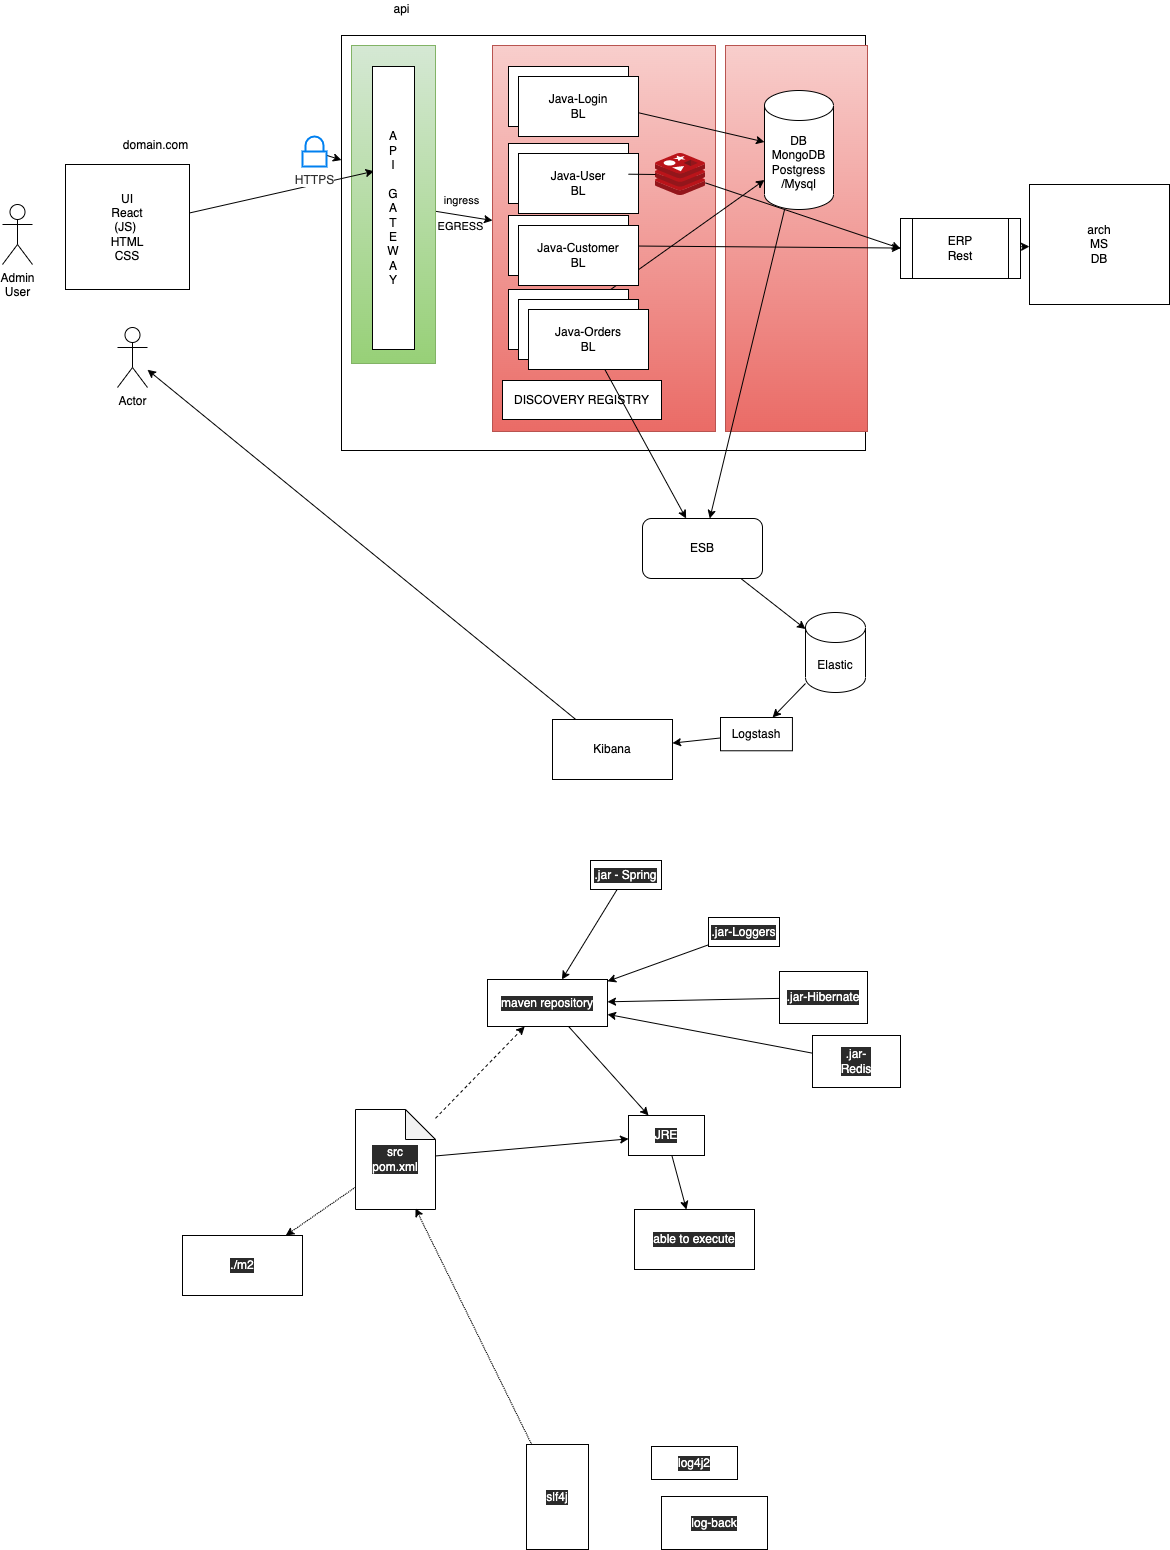

The diagram above was exported from draw.io. Its source (the exported page's mxGraphModel, read from the mxfile embedded in the PNG):
<mxGraphModel dx="1191" dy="531" grid="0" gridSize="10" guides="1" tooltips="1" connect="1" arrows="1" fold="1" page="0" pageScale="1" pageWidth="827" pageHeight="1169" math="0" shadow="0">
  <root>
    <mxCell id="0" />
    <mxCell id="1" parent="0" />
    <mxCell id="27" value="" style="rounded=0;whiteSpace=wrap;html=1;" vertex="1" parent="1">
      <mxGeometry x="183" y="197" width="524" height="415" as="geometry" />
    </mxCell>
    <mxCell id="29" value="" style="rounded=0;whiteSpace=wrap;html=1;fillColor=#f8cecc;strokeColor=#b85450;gradientColor=#ea6b66;" vertex="1" parent="1">
      <mxGeometry x="334" y="207" width="223" height="386" as="geometry" />
    </mxCell>
    <mxCell id="30" value="" style="rounded=0;whiteSpace=wrap;html=1;fillColor=#f8cecc;strokeColor=#b85450;gradientColor=#ea6b66;" vertex="1" parent="1">
      <mxGeometry x="567" y="207" width="142" height="386" as="geometry" />
    </mxCell>
    <mxCell id="31" style="edgeStyle=none;html=1;" edge="1" parent="1" source="28" target="29">
      <mxGeometry relative="1" as="geometry" />
    </mxCell>
    <mxCell id="32" value="EGRESS" style="edgeLabel;html=1;align=center;verticalAlign=middle;resizable=0;points=[];" vertex="1" connectable="0" parent="31">
      <mxGeometry x="-0.3684" relative="1" as="geometry">
        <mxPoint x="7" y="12" as="offset" />
      </mxGeometry>
    </mxCell>
    <mxCell id="33" value="ingress" style="edgeLabel;html=1;align=center;verticalAlign=middle;resizable=0;points=[];" vertex="1" connectable="0" parent="31">
      <mxGeometry x="-0.5579" relative="1" as="geometry">
        <mxPoint x="13" y="-13" as="offset" />
      </mxGeometry>
    </mxCell>
    <mxCell id="28" value="" style="rounded=0;whiteSpace=wrap;html=1;fillColor=#d5e8d4;gradientColor=#97d077;strokeColor=#82b366;" vertex="1" parent="1">
      <mxGeometry x="193" y="207" width="84" height="318" as="geometry" />
    </mxCell>
    <mxCell id="8" style="edgeStyle=none;html=1;" edge="1" parent="1" source="2" target="7">
      <mxGeometry relative="1" as="geometry" />
    </mxCell>
    <mxCell id="2" value="Java-Login&lt;br&gt;BL" style="rounded=0;whiteSpace=wrap;html=1;" vertex="1" parent="1">
      <mxGeometry x="350" y="228" width="120" height="60" as="geometry" />
    </mxCell>
    <mxCell id="10" style="edgeStyle=none;html=1;entryX=0;entryY=0.5;entryDx=0;entryDy=0;startArrow=none;" edge="1" parent="1" source="34" target="9">
      <mxGeometry relative="1" as="geometry" />
    </mxCell>
    <mxCell id="3" value="Java-User&lt;br&gt;BL" style="rounded=0;whiteSpace=wrap;html=1;" vertex="1" parent="1">
      <mxGeometry x="350" y="305" width="120" height="60" as="geometry" />
    </mxCell>
    <mxCell id="11" style="edgeStyle=none;html=1;" edge="1" parent="1" source="4" target="9">
      <mxGeometry relative="1" as="geometry" />
    </mxCell>
    <mxCell id="4" value="Java-Customer&lt;br&gt;BL" style="rounded=0;whiteSpace=wrap;html=1;" vertex="1" parent="1">
      <mxGeometry x="350" y="377" width="120" height="60" as="geometry" />
    </mxCell>
    <mxCell id="12" style="edgeStyle=none;html=1;entryX=0;entryY=0.752;entryDx=0;entryDy=0;entryPerimeter=0;" edge="1" parent="1" source="5" target="7">
      <mxGeometry relative="1" as="geometry" />
    </mxCell>
    <mxCell id="5" value="Java-Orders&lt;br&gt;BL" style="rounded=0;whiteSpace=wrap;html=1;" vertex="1" parent="1">
      <mxGeometry x="350" y="451" width="120" height="60" as="geometry" />
    </mxCell>
    <mxCell id="6" value="api" style="text;html=1;align=center;verticalAlign=middle;resizable=0;points=[];autosize=1;strokeColor=none;fillColor=none;" vertex="1" parent="1">
      <mxGeometry x="230" y="162" width="26" height="18" as="geometry" />
    </mxCell>
    <mxCell id="37" style="edgeStyle=none;html=1;" edge="1" parent="1" source="7" target="36">
      <mxGeometry relative="1" as="geometry" />
    </mxCell>
    <mxCell id="7" value="DB&lt;br&gt;MongoDB&lt;br&gt;Postgress&lt;br&gt;/Mysql" style="shape=cylinder3;whiteSpace=wrap;html=1;boundedLbl=1;backgroundOutline=1;size=15;" vertex="1" parent="1">
      <mxGeometry x="606" y="252" width="69" height="119" as="geometry" />
    </mxCell>
    <mxCell id="13" style="edgeStyle=none;html=1;" edge="1" parent="1" source="9" target="14">
      <mxGeometry relative="1" as="geometry">
        <mxPoint x="773.5375264485676" y="410.60001627604163" as="targetPoint" />
      </mxGeometry>
    </mxCell>
    <mxCell id="9" value="ERP&lt;br&gt;Rest" style="shape=process;whiteSpace=wrap;html=1;backgroundOutline=1;" vertex="1" parent="1">
      <mxGeometry x="742" y="380" width="120" height="60" as="geometry" />
    </mxCell>
    <mxCell id="14" value="arch&lt;br&gt;MS&lt;br&gt;DB" style="rounded=0;whiteSpace=wrap;html=1;" vertex="1" parent="1">
      <mxGeometry x="871" y="346" width="140" height="120" as="geometry" />
    </mxCell>
    <mxCell id="15" value="Admin&lt;br&gt;User" style="shape=umlActor;verticalLabelPosition=bottom;verticalAlign=top;html=1;outlineConnect=0;" vertex="1" parent="1">
      <mxGeometry x="-156" y="366" width="30" height="60" as="geometry" />
    </mxCell>
    <mxCell id="20" style="edgeStyle=none;html=1;entryX=0.035;entryY=0.37;entryDx=0;entryDy=0;entryPerimeter=0;" edge="1" parent="1" source="17" target="19">
      <mxGeometry relative="1" as="geometry" />
    </mxCell>
    <mxCell id="17" value="UI&lt;br&gt;React&lt;br&gt;(JS)&amp;nbsp;&lt;br&gt;HTML&lt;br&gt;CSS&lt;br&gt;" style="rounded=0;whiteSpace=wrap;html=1;" vertex="1" parent="1">
      <mxGeometry x="-93" y="326" width="124" height="125" as="geometry" />
    </mxCell>
    <mxCell id="19" value="A&lt;br&gt;P&lt;br&gt;I&lt;br&gt;&lt;br&gt;G&lt;br&gt;A&lt;br&gt;T&lt;br&gt;E&lt;br&gt;W&lt;br&gt;A&lt;br&gt;Y" style="rounded=0;whiteSpace=wrap;html=1;" vertex="1" parent="1">
      <mxGeometry x="214" y="228" width="42" height="283" as="geometry" />
    </mxCell>
    <mxCell id="21" value="DISCOVERY REGISTRY" style="rounded=0;whiteSpace=wrap;html=1;" vertex="1" parent="1">
      <mxGeometry x="344" y="542" width="159" height="39" as="geometry" />
    </mxCell>
    <mxCell id="22" value="Java-Login&lt;br&gt;BL" style="rounded=0;whiteSpace=wrap;html=1;" vertex="1" parent="1">
      <mxGeometry x="360" y="238" width="120" height="60" as="geometry" />
    </mxCell>
    <mxCell id="23" value="Java-User&lt;br&gt;BL" style="rounded=0;whiteSpace=wrap;html=1;" vertex="1" parent="1">
      <mxGeometry x="360" y="315" width="120" height="60" as="geometry" />
    </mxCell>
    <mxCell id="24" value="Java-Customer&lt;br&gt;BL" style="rounded=0;whiteSpace=wrap;html=1;" vertex="1" parent="1">
      <mxGeometry x="360" y="387" width="120" height="60" as="geometry" />
    </mxCell>
    <mxCell id="25" value="Java-Orders&lt;br&gt;BL" style="rounded=0;whiteSpace=wrap;html=1;" vertex="1" parent="1">
      <mxGeometry x="360" y="461" width="120" height="60" as="geometry" />
    </mxCell>
    <mxCell id="38" style="edgeStyle=none;html=1;" edge="1" parent="1" source="26" target="36">
      <mxGeometry relative="1" as="geometry" />
    </mxCell>
    <mxCell id="26" value="Java-Orders&lt;br&gt;BL" style="rounded=0;whiteSpace=wrap;html=1;" vertex="1" parent="1">
      <mxGeometry x="370" y="471" width="120" height="60" as="geometry" />
    </mxCell>
    <mxCell id="34" value="" style="sketch=0;aspect=fixed;html=1;points=[];align=center;image;fontSize=12;image=img/lib/mscae/Cache_Redis_Product.svg;" vertex="1" parent="1">
      <mxGeometry x="497" y="315" width="50" height="42" as="geometry" />
    </mxCell>
    <mxCell id="35" value="" style="edgeStyle=none;html=1;entryX=0;entryY=0.5;entryDx=0;entryDy=0;endArrow=none;" edge="1" parent="1" source="3" target="34">
      <mxGeometry relative="1" as="geometry">
        <mxPoint x="470" y="348.5542168674698" as="sourcePoint" />
        <mxPoint x="742" y="410" as="targetPoint" />
      </mxGeometry>
    </mxCell>
    <mxCell id="39" style="edgeStyle=none;html=1;" edge="1" parent="1" source="36" target="40">
      <mxGeometry relative="1" as="geometry">
        <mxPoint x="650.7375590006511" y="822.7333984375" as="targetPoint" />
      </mxGeometry>
    </mxCell>
    <mxCell id="36" value="ESB" style="rounded=1;whiteSpace=wrap;html=1;" vertex="1" parent="1">
      <mxGeometry x="484" y="680" width="120" height="60" as="geometry" />
    </mxCell>
    <mxCell id="41" style="edgeStyle=none;html=1;" edge="1" parent="1" source="40" target="42">
      <mxGeometry relative="1" as="geometry">
        <mxPoint x="582.0708923339844" y="938.7333984375" as="targetPoint" />
      </mxGeometry>
    </mxCell>
    <mxCell id="40" value="Elastic" style="shape=cylinder3;whiteSpace=wrap;html=1;boundedLbl=1;backgroundOutline=1;size=15;" vertex="1" parent="1">
      <mxGeometry x="646.9975590006511" y="774.0033984375" width="60" height="80" as="geometry" />
    </mxCell>
    <mxCell id="44" style="edgeStyle=none;html=1;" edge="1" parent="1" source="42" target="45">
      <mxGeometry relative="1" as="geometry">
        <mxPoint x="467.40422566731763" y="980.0667317708333" as="targetPoint" />
      </mxGeometry>
    </mxCell>
    <mxCell id="42" value="Logstash" style="rounded=0;whiteSpace=wrap;html=1;" vertex="1" parent="1">
      <mxGeometry x="562" y="879" width="71.93" height="33.27" as="geometry" />
    </mxCell>
    <mxCell id="46" style="edgeStyle=none;html=1;" edge="1" parent="1" source="45" target="47">
      <mxGeometry relative="1" as="geometry">
        <mxPoint x="-22" y="513" as="targetPoint" />
      </mxGeometry>
    </mxCell>
    <mxCell id="45" value="Kibana" style="rounded=0;whiteSpace=wrap;html=1;" vertex="1" parent="1">
      <mxGeometry x="394.00422566731766" y="880.9967317708332" width="120" height="60" as="geometry" />
    </mxCell>
    <mxCell id="47" value="Actor" style="shape=umlActor;verticalLabelPosition=bottom;verticalAlign=top;html=1;outlineConnect=0;" vertex="1" parent="1">
      <mxGeometry x="-41" y="489" width="30" height="60" as="geometry" />
    </mxCell>
    <mxCell id="48" value="domain.com" style="text;html=1;align=center;verticalAlign=middle;resizable=0;points=[];autosize=1;strokeColor=none;fillColor=none;" vertex="1" parent="1">
      <mxGeometry x="-41" y="298" width="75" height="18" as="geometry" />
    </mxCell>
    <mxCell id="50" value="" style="edgeStyle=none;html=1;" edge="1" parent="1" source="49" target="27">
      <mxGeometry relative="1" as="geometry" />
    </mxCell>
    <mxCell id="49" value="&lt;font color=&quot;#303030&quot;&gt;HTTPS&lt;/font&gt;" style="html=1;verticalLabelPosition=bottom;align=center;labelBackgroundColor=#ffffff;verticalAlign=top;strokeWidth=2;strokeColor=#0080F0;shadow=0;dashed=0;shape=mxgraph.ios7.icons.locked;" vertex="1" parent="1">
      <mxGeometry x="144" y="298" width="24" height="30" as="geometry" />
    </mxCell>
    <mxCell id="60" style="edgeStyle=none;html=1;fontColor=#FFFFFF;" edge="1" parent="1" source="51" target="61">
      <mxGeometry relative="1" as="geometry">
        <mxPoint x="528.0708923339844" y="1390.0667317708333" as="targetPoint" />
      </mxGeometry>
    </mxCell>
    <mxCell id="51" value="&lt;font color=&quot;#ffffff&quot;&gt;JRE&lt;/font&gt;" style="rounded=0;whiteSpace=wrap;html=1;labelBackgroundColor=#2B2B2B;fontColor=#303030;" vertex="1" parent="1">
      <mxGeometry x="470" y="1277" width="76" height="40" as="geometry" />
    </mxCell>
    <mxCell id="67" style="edgeStyle=none;html=1;fontColor=#FFFFFF;" edge="1" parent="1" source="52" target="66">
      <mxGeometry relative="1" as="geometry" />
    </mxCell>
    <mxCell id="52" value=".jar - Spring" style="rounded=0;whiteSpace=wrap;html=1;labelBackgroundColor=#2B2B2B;fontColor=#FFFFFF;" vertex="1" parent="1">
      <mxGeometry x="432" y="1022" width="71" height="29" as="geometry" />
    </mxCell>
    <mxCell id="68" style="edgeStyle=none;html=1;fontColor=#FFFFFF;" edge="1" parent="1" source="53" target="66">
      <mxGeometry relative="1" as="geometry" />
    </mxCell>
    <mxCell id="53" value=".jar-Loggers" style="rounded=0;whiteSpace=wrap;html=1;labelBackgroundColor=#2B2B2B;fontColor=#FFFFFF;" vertex="1" parent="1">
      <mxGeometry x="550" y="1079" width="71" height="29" as="geometry" />
    </mxCell>
    <mxCell id="69" style="edgeStyle=none;html=1;fontColor=#FFFFFF;" edge="1" parent="1" source="54" target="66">
      <mxGeometry relative="1" as="geometry" />
    </mxCell>
    <mxCell id="54" value=".jar-Hibernate" style="rounded=0;whiteSpace=wrap;html=1;labelBackgroundColor=#2B2B2B;fontColor=#FFFFFF;" vertex="1" parent="1">
      <mxGeometry x="621" y="1133" width="88" height="52" as="geometry" />
    </mxCell>
    <mxCell id="70" style="edgeStyle=none;html=1;fontColor=#FFFFFF;" edge="1" parent="1" source="55" target="66">
      <mxGeometry relative="1" as="geometry" />
    </mxCell>
    <mxCell id="55" value=".jar-&lt;br&gt;Redis" style="rounded=0;whiteSpace=wrap;html=1;labelBackgroundColor=#2B2B2B;fontColor=#FFFFFF;" vertex="1" parent="1">
      <mxGeometry x="654" y="1197" width="88" height="52" as="geometry" />
    </mxCell>
    <mxCell id="59" style="edgeStyle=none;html=1;fontColor=#FFFFFF;" edge="1" parent="1" source="57" target="51">
      <mxGeometry relative="1" as="geometry" />
    </mxCell>
    <mxCell id="72" style="edgeStyle=none;html=1;fontColor=#FFFFFF;dashed=1;" edge="1" parent="1" source="57" target="66">
      <mxGeometry relative="1" as="geometry" />
    </mxCell>
    <mxCell id="74" style="edgeStyle=none;html=1;dashed=1;fontColor=#FFFFFF;dashPattern=1 1;" edge="1" parent="1" source="57" target="73">
      <mxGeometry relative="1" as="geometry" />
    </mxCell>
    <mxCell id="57" value="src&lt;br&gt;pom.xml" style="shape=note;whiteSpace=wrap;html=1;backgroundOutline=1;darkOpacity=0.05;labelBackgroundColor=#2B2B2B;fontColor=#FFFFFF;" vertex="1" parent="1">
      <mxGeometry x="197" y="1271" width="80" height="100" as="geometry" />
    </mxCell>
    <mxCell id="58" value=".java" style="text;html=1;align=center;verticalAlign=middle;resizable=0;points=[];autosize=1;strokeColor=none;fillColor=none;fontColor=#FFFFFF;" vertex="1" parent="1">
      <mxGeometry x="206" y="1226" width="36" height="18" as="geometry" />
    </mxCell>
    <mxCell id="61" value="able to execute" style="rounded=0;whiteSpace=wrap;html=1;labelBackgroundColor=#2B2B2B;fontColor=#FFFFFF;" vertex="1" parent="1">
      <mxGeometry x="476.0008923339844" y="1370.9967317708333" width="120" height="60" as="geometry" />
    </mxCell>
    <mxCell id="71" style="edgeStyle=none;html=1;fontColor=#FFFFFF;" edge="1" parent="1" source="66" target="51">
      <mxGeometry relative="1" as="geometry" />
    </mxCell>
    <mxCell id="66" value="maven repository" style="rounded=0;whiteSpace=wrap;html=1;labelBackgroundColor=#2B2B2B;fontColor=#FFFFFF;" vertex="1" parent="1">
      <mxGeometry x="329" y="1141" width="120" height="47" as="geometry" />
    </mxCell>
    <mxCell id="73" value="./m2" style="rounded=0;whiteSpace=wrap;html=1;labelBackgroundColor=#2B2B2B;fontColor=#FFFFFF;" vertex="1" parent="1">
      <mxGeometry x="24" y="1397" width="120" height="60" as="geometry" />
    </mxCell>
    <mxCell id="75" value="log4j2" style="rounded=0;whiteSpace=wrap;html=1;labelBackgroundColor=#2B2B2B;fontColor=#FFFFFF;" vertex="1" parent="1">
      <mxGeometry x="493" y="1608" width="86" height="33" as="geometry" />
    </mxCell>
    <mxCell id="76" value="log-back" style="rounded=0;whiteSpace=wrap;html=1;labelBackgroundColor=#2B2B2B;fontColor=#FFFFFF;" vertex="1" parent="1">
      <mxGeometry x="503" y="1658" width="106" height="53" as="geometry" />
    </mxCell>
    <mxCell id="78" style="edgeStyle=none;html=1;dashed=1;dashPattern=1 1;fontColor=#FFFFFF;entryX=0.75;entryY=0.988;entryDx=0;entryDy=0;entryPerimeter=0;" edge="1" parent="1" source="77" target="57">
      <mxGeometry relative="1" as="geometry">
        <mxPoint x="269.67082722981763" y="1525.5333658854165" as="targetPoint" />
      </mxGeometry>
    </mxCell>
    <mxCell id="77" value="slf4j" style="rounded=0;whiteSpace=wrap;html=1;labelBackgroundColor=#2B2B2B;fontColor=#FFFFFF;" vertex="1" parent="1">
      <mxGeometry x="368" y="1606" width="62" height="105" as="geometry" />
    </mxCell>
  </root>
</mxGraphModel>